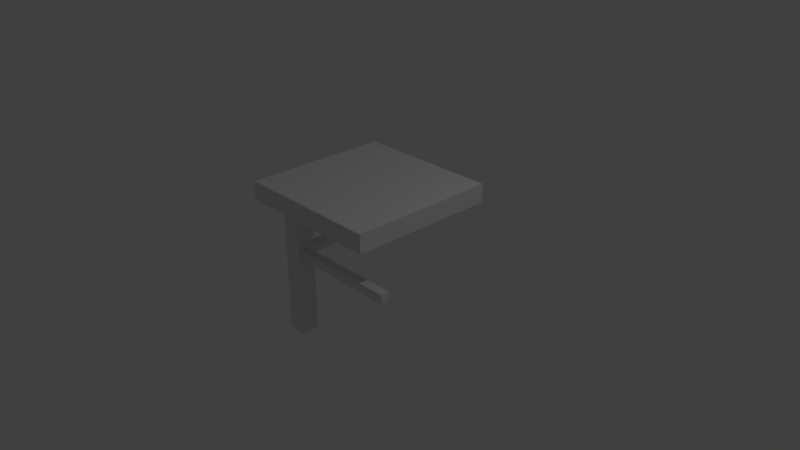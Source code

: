 # Source: kitchen_table1.blend  (saved by Blender 2.79.0; exported with 4.5.12 LTS)
import bpy
from mathutils import Matrix  # noqa: F401  (used for matrix-valued properties, if any)

bpy.ops.wm.read_factory_settings(use_empty=True)
scene = bpy.context.scene
scene.name = 'Scene'

# ---- collections
col_collection_1 = bpy.data.collections.new('Collection 1'); scene.collection.children.link(col_collection_1)

# ---- materials (node trees are filled in below, after node groups)
mat_material_003 = bpy.data.materials.new('Material.003')
mat_material_003.alpha_threshold = 0.0
mat_material_003.use_transparent_shadow = False
mat_material_003.roughness = 0.5
mat_material_003.line_color = (0.0, 0.0, 0.0, 1.0)
mat_material_002 = bpy.data.materials.new('Material.002')
mat_material_002.alpha_threshold = 0.0
mat_material_002.use_transparent_shadow = False
mat_material_002.roughness = 0.5
mat_material_002.line_color = (0.0, 0.0, 0.0, 1.0)

# ---- material node trees

# ---- world
world_world = bpy.data.worlds.new('World'); scene.world = world_world
world_world.color = (0.05088, 0.05088, 0.05088)
world_world.use_sun_shadow = False
world_world.sun_shadow_jitter_overblur = 0.0
world_world.cycles.sampling_method = 'MANUAL'

# ---- cameras
cam_camera = bpy.data.cameras.new('Camera')
cam_camera.clip_end = 100.0
cam_camera.lens = 35.0
cam_camera.sensor_width = 32.0
cam_camera.sensor_height = 18.0
cam_camera.ortho_scale = 7.314
cam_camera.dof.focus_distance = 0.0
cam_camera.dof.aperture_fstop = 128.0

# ---- lights
light_lamp = bpy.data.lights.new('Lamp', 'POINT')
light_lamp.transmission_factor = 0.0
light_lamp.cutoff_distance = 30.0
light_lamp.energy = 100.0
light_lamp.shadow_buffer_clip_start = 1.001
light_lamp.shadow_soft_size = 0.1
light_lamp.shadow_maximum_resolution = 0.006
light_lamp.use_absolute_resolution = True

# ---- meshes
me_cube_002 = bpy.data.meshes.new('Cube.002')
me_cube_002.from_pydata([(1.07, 0.5622, 0.09407), (1.07, 0.5622, -0.02848), (1.07, 0.6848, 0.09407), (1.07, 0.6848, -0.02848), (-0.4244, 0.6848, -0.02848), (-0.4244, 0.5622, -0.02848), (-0.4244, 0.6848, 0.09407), (-0.4244, 0.5622, 0.09407), (1.253, 2.241, 0.09407), (1.253, 2.241, -0.02848), (1.13, 2.241, 0.09407), (1.13, 2.241, -0.02848), (1.13, 0.7469, -0.02848), (1.253, 0.7469, -0.02848), (1.13, 0.7469, 0.09407), (1.253, 0.7469, 0.09407), (-0.4355, 2.248, 1.0), (1.564, 2.248, 1.0), (1.564, 0.2482, 1.0), (-0.4355, 0.2482, 1.0), (1.064, 0.7482, -1.115), (-0.4355, 2.248, 0.75), (1.564, 2.248, 0.75), (1.564, 0.2482, 0.75), (-0.4355, 0.2482, 0.75), (1.064, 0.4982, -1.115), (1.314, 0.7482, -1.115), (1.314, 0.4982, -1.115), (1.314, 0.4982, 0.75), (1.314, 0.7482, 0.75), (1.064, 0.4982, 0.75), (1.064, 0.7482, 0.75)], [], [(5, 1, 3, 4), (4, 3, 2, 6), (5, 7, 0, 1), (7, 6, 2, 0), (4, 6, 7, 5), (13, 9, 11, 12), (12, 11, 10, 14), (13, 15, 8, 9), (15, 14, 10, 8), (12, 14, 15, 13), (16, 17, 18, 19), (29, 31, 20, 26), (31, 30, 25, 20), (30, 28, 27, 25), (20, 25, 27, 26), (28, 29, 26, 27), (17, 16, 21, 22), (18, 23, 24, 19), (17, 22, 23, 18), (23, 22, 21, 24), (16, 19, 24, 21), (9, 8, 10, 11)])
me_cube_002.polygons.foreach_set('material_index', [0, 0, 0, 0, 0, 0, 0, 0, 0, 0, 1, 1, 1, 1, 1, 1, 1, 1, 1, 1, 1, 0])
me_cube_002.materials.append(mat_material_003)
me_cube_002.materials.append(mat_material_002)
me_cube_002.use_remesh_preserve_volume = False
me_cube_002.use_remesh_preserve_attributes = False
me_cube_002.use_mirror_vertex_groups = False
me_cube_002.update()

# ---- objects
ob_lamp = bpy.data.objects.new('Lamp', light_lamp)
ob_camera = bpy.data.objects.new('Camera', cam_camera)
ob_cube_000 = bpy.data.objects.new('Cube.000', me_cube_002)

# ---- transforms, parenting, visibility, modifiers, constraints
ob_lamp.location = (4.076, 1.005, 5.904)
ob_lamp.rotation_euler = (0.6503, 0.05522, 1.866)
ob_lamp.lock_rotations_4d = False
ob_lamp.empty_display_type = 'ARROWS'
ob_lamp.color = (0.0, 0.0, 0.0, 0.0)
ob_lamp.lineart.crease_threshold = 0.0
ob_camera.location = (7.481, -6.508, 5.344)
ob_camera.rotation_euler = (1.109, 0.0, 0.8149)
ob_camera.lock_rotations_4d = False
ob_camera.empty_display_type = 'ARROWS'
ob_camera.color = (0.0, 0.0, 0.0, 0.0)
ob_camera.display_type = 'WIRE'
ob_camera.lineart.crease_threshold = 0.0
ob_cube_000.location = (-1.248, 0.5645, 0.0)
ob_cube_000.rotation_euler = (0.0, 0.0, 4.712)
ob_cube_000.lock_rotations_4d = False
ob_cube_000.empty_display_type = 'ARROWS'
ob_cube_000.lineart.crease_threshold = 0.0

# ---- collection membership
col_collection_1.objects.link(ob_lamp)
col_collection_1.objects.link(ob_camera)
col_collection_1.objects.link(ob_cube_000)

# ---- scene / render settings (as saved in the file)
scene.camera = ob_camera
scene.frame_start = 1; scene.frame_end = 250; scene.frame_set(1)
scene.render.engine = 'BLENDER_EEVEE_NEXT'
scene.render.resolution_percentage = 50
scene.render.dither_intensity = 0.0
scene.cycles.use_denoising = False
scene.cycles.samples = 128
scene.cycles.sampling_pattern = 'TABULATED_SOBOL'
scene.cycles.use_adaptive_sampling = False
scene.cycles.use_light_tree = False
scene.cycles.blur_glossy = 0.0
scene.cycles.sample_clamp_indirect = 0.0
scene.view_settings.view_transform = 'Standard'
bpy.context.view_layer.update()
